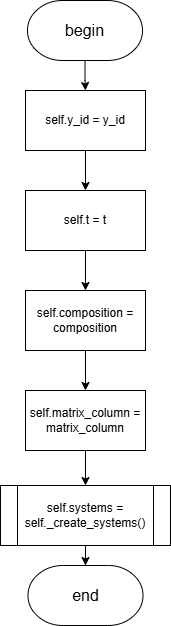

The diagram above was exported from draw.io. Its source (the exported page's mxGraphModel, read from the mxfile embedded in the PNG):
<mxGraphModel dx="2068" dy="1201" grid="1" gridSize="10" guides="1" tooltips="1" connect="1" arrows="1" fold="1" page="1" pageScale="1" pageWidth="827" pageHeight="1169" math="0" shadow="0">
  <root>
    <mxCell id="0" />
    <mxCell id="1" parent="0" />
    <mxCell id="kjXMw8guU53y5d4snjvD-1" style="edgeStyle=orthogonalEdgeStyle;rounded=0;orthogonalLoop=1;jettySize=auto;html=1;entryX=0.5;entryY=0;entryDx=0;entryDy=0;" parent="1" source="kjXMw8guU53y5d4snjvD-2" target="kjXMw8guU53y5d4snjvD-5" edge="1">
      <mxGeometry relative="1" as="geometry" />
    </mxCell>
    <mxCell id="kjXMw8guU53y5d4snjvD-2" value="&lt;font style=&quot;font-size: 16px;&quot;&gt;begin&lt;/font&gt;" style="strokeWidth=1;html=1;shape=mxgraph.flowchart.terminator;whiteSpace=wrap;" parent="1" vertex="1">
      <mxGeometry x="356" y="30" width="115" height="60" as="geometry" />
    </mxCell>
    <mxCell id="kjXMw8guU53y5d4snjvD-3" value="&lt;font style=&quot;font-size: 16px;&quot;&gt;end&lt;/font&gt;" style="strokeWidth=1;html=1;shape=mxgraph.flowchart.terminator;whiteSpace=wrap;" parent="1" vertex="1">
      <mxGeometry x="356.5" y="595" width="115" height="60" as="geometry" />
    </mxCell>
    <mxCell id="kjXMw8guU53y5d4snjvD-4" style="edgeStyle=orthogonalEdgeStyle;rounded=0;orthogonalLoop=1;jettySize=auto;html=1;entryX=0.5;entryY=0;entryDx=0;entryDy=0;" parent="1" source="kjXMw8guU53y5d4snjvD-5" target="kjXMw8guU53y5d4snjvD-7" edge="1">
      <mxGeometry relative="1" as="geometry" />
    </mxCell>
    <mxCell id="kjXMw8guU53y5d4snjvD-5" value="self.y_id = y_id" style="rounded=0;whiteSpace=wrap;html=1;" parent="1" vertex="1">
      <mxGeometry x="354" y="120" width="120" height="60" as="geometry" />
    </mxCell>
    <mxCell id="kjXMw8guU53y5d4snjvD-6" style="edgeStyle=orthogonalEdgeStyle;rounded=0;orthogonalLoop=1;jettySize=auto;html=1;entryX=0.5;entryY=0;entryDx=0;entryDy=0;" parent="1" source="kjXMw8guU53y5d4snjvD-7" target="kjXMw8guU53y5d4snjvD-9" edge="1">
      <mxGeometry relative="1" as="geometry" />
    </mxCell>
    <mxCell id="kjXMw8guU53y5d4snjvD-7" value="self.t = t" style="rounded=0;whiteSpace=wrap;html=1;" parent="1" vertex="1">
      <mxGeometry x="354" y="220" width="120" height="60" as="geometry" />
    </mxCell>
    <mxCell id="kjXMw8guU53y5d4snjvD-8" style="edgeStyle=orthogonalEdgeStyle;rounded=0;orthogonalLoop=1;jettySize=auto;html=1;" parent="1" source="kjXMw8guU53y5d4snjvD-9" target="kjXMw8guU53y5d4snjvD-11" edge="1">
      <mxGeometry relative="1" as="geometry" />
    </mxCell>
    <mxCell id="kjXMw8guU53y5d4snjvD-9" value="self.composition = composition" style="rounded=0;whiteSpace=wrap;html=1;" parent="1" vertex="1">
      <mxGeometry x="354" y="320" width="120" height="60" as="geometry" />
    </mxCell>
    <mxCell id="kjXMw8guU53y5d4snjvD-10" style="edgeStyle=orthogonalEdgeStyle;rounded=0;orthogonalLoop=1;jettySize=auto;html=1;entryX=0.5;entryY=0;entryDx=0;entryDy=0;" parent="1" source="kjXMw8guU53y5d4snjvD-11" target="kjXMw8guU53y5d4snjvD-12" edge="1">
      <mxGeometry relative="1" as="geometry" />
    </mxCell>
    <mxCell id="kjXMw8guU53y5d4snjvD-11" value="&lt;div&gt;self.matrix_column = matrix_column&lt;/div&gt;" style="rounded=0;whiteSpace=wrap;html=1;" parent="1" vertex="1">
      <mxGeometry x="354" y="420" width="120" height="60" as="geometry" />
    </mxCell>
    <mxCell id="kjXMw8guU53y5d4snjvD-12" value="self.systems = self._create_systems()" style="rounded=0;whiteSpace=wrap;html=1;" parent="1" vertex="1">
      <mxGeometry x="354" y="515" width="120" height="60" as="geometry" />
    </mxCell>
    <mxCell id="kjXMw8guU53y5d4snjvD-13" style="edgeStyle=orthogonalEdgeStyle;rounded=0;orthogonalLoop=1;jettySize=auto;html=1;entryX=0.5;entryY=0;entryDx=0;entryDy=0;entryPerimeter=0;" parent="1" source="kjXMw8guU53y5d4snjvD-12" target="kjXMw8guU53y5d4snjvD-3" edge="1">
      <mxGeometry relative="1" as="geometry" />
    </mxCell>
    <mxCell id="9pMvJajKmYyGIuslVTXm-2" value="self.systems = self._create_systems()" style="shape=process;whiteSpace=wrap;html=1;backgroundOutline=1;" parent="1" vertex="1">
      <mxGeometry x="329" y="515" width="170" height="60" as="geometry" />
    </mxCell>
  </root>
</mxGraphModel>